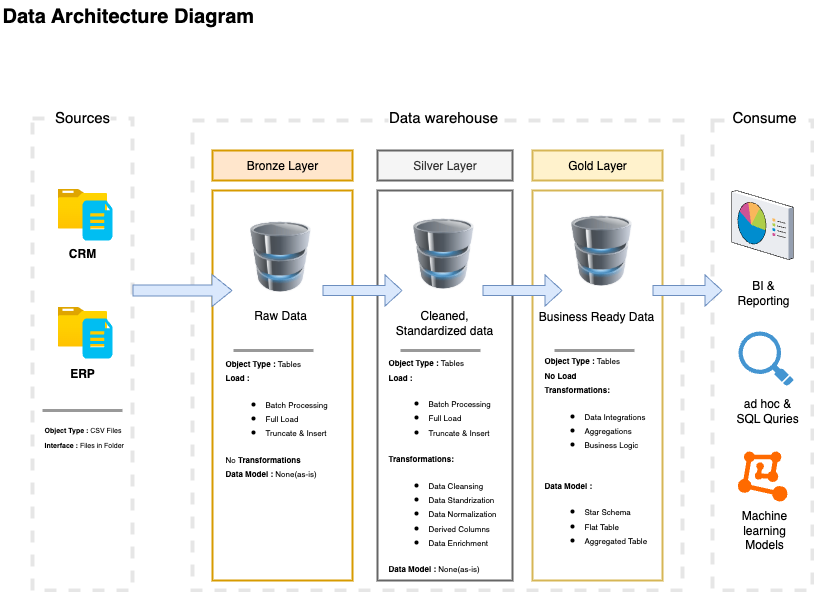

The diagram above was exported from draw.io. Its source (the exported page's mxGraphModel, read from the mxfile embedded in the PNG):
<mxGraphModel dx="1018" dy="777" grid="1" gridSize="10" guides="1" tooltips="1" connect="1" arrows="1" fold="1" page="1" pageScale="1" pageWidth="850" pageHeight="1100" math="0" shadow="0">
  <root>
    <mxCell id="0" />
    <mxCell id="1" parent="0" />
    <mxCell id="LQEKI7c4U1d3JB15TwSs-1" value="" style="rounded=0;whiteSpace=wrap;html=1;dashed=1;strokeColor=#E6E6E6;fillColor=none;strokeWidth=4;" vertex="1" parent="1">
      <mxGeometry x="40" y="128" width="100" height="472" as="geometry" />
    </mxCell>
    <mxCell id="LQEKI7c4U1d3JB15TwSs-2" value="&lt;font style=&quot;font-size: 20px;&quot;&gt;&lt;b&gt;Data Architecture Diagram&lt;/b&gt;&lt;/font&gt;" style="text;strokeColor=none;align=left;fillColor=none;html=1;verticalAlign=middle;whiteSpace=wrap;rounded=0;" vertex="1" parent="1">
      <mxGeometry x="8" y="10" width="350" height="30" as="geometry" />
    </mxCell>
    <mxCell id="LQEKI7c4U1d3JB15TwSs-3" value="&lt;span style=&quot;background-color: light-dark(#ffffff, var(--ge-dark-color, #121212));&quot;&gt;&lt;font style=&quot;font-size: 15px;&quot;&gt;Sources&lt;/font&gt;&lt;/span&gt;" style="text;strokeColor=none;align=center;fillColor=none;html=1;verticalAlign=middle;whiteSpace=wrap;rounded=0;" vertex="1" parent="1">
      <mxGeometry x="60" y="111" width="60" height="30" as="geometry" />
    </mxCell>
    <mxCell id="LQEKI7c4U1d3JB15TwSs-4" value="" style="rounded=0;whiteSpace=wrap;html=1;dashed=1;strokeColor=#E6E6E6;fillColor=none;strokeWidth=4;" vertex="1" parent="1">
      <mxGeometry x="200" y="130" width="490" height="470" as="geometry" />
    </mxCell>
    <mxCell id="LQEKI7c4U1d3JB15TwSs-5" value="&lt;span style=&quot;font-size: 15px; background-color: rgb(255, 255, 255);&quot;&gt;Data warehouse&lt;/span&gt;" style="text;strokeColor=none;align=center;fillColor=none;html=1;verticalAlign=middle;whiteSpace=wrap;rounded=0;" vertex="1" parent="1">
      <mxGeometry x="381" y="111" width="140" height="30" as="geometry" />
    </mxCell>
    <mxCell id="LQEKI7c4U1d3JB15TwSs-6" value="" style="rounded=0;whiteSpace=wrap;html=1;dashed=1;strokeColor=#E6E6E6;fillColor=none;strokeWidth=4;" vertex="1" parent="1">
      <mxGeometry x="720" y="130" width="100" height="470" as="geometry" />
    </mxCell>
    <mxCell id="LQEKI7c4U1d3JB15TwSs-7" value="&lt;span style=&quot;font-size: 15px; background-color: rgb(255, 255, 255);&quot;&gt;Consume&lt;/span&gt;" style="text;strokeColor=none;align=center;fillColor=none;html=1;verticalAlign=middle;whiteSpace=wrap;rounded=0;" vertex="1" parent="1">
      <mxGeometry x="742" y="111" width="60" height="30" as="geometry" />
    </mxCell>
    <mxCell id="LQEKI7c4U1d3JB15TwSs-8" value="Bronze Layer" style="rounded=0;whiteSpace=wrap;html=1;fillColor=#ffe6cc;strokeColor=#d79b00;strokeWidth=2;" vertex="1" parent="1">
      <mxGeometry x="220" y="160" width="140" height="30" as="geometry" />
    </mxCell>
    <mxCell id="LQEKI7c4U1d3JB15TwSs-9" value="" style="rounded=0;whiteSpace=wrap;html=1;fillColor=none;strokeColor=#d79b00;strokeWidth=2;" vertex="1" parent="1">
      <mxGeometry x="220" y="200" width="140" height="390" as="geometry" />
    </mxCell>
    <mxCell id="LQEKI7c4U1d3JB15TwSs-10" value="Silver Layer" style="rounded=0;whiteSpace=wrap;html=1;fillColor=#f5f5f5;fontColor=#333333;strokeColor=#666666;strokeWidth=2;" vertex="1" parent="1">
      <mxGeometry x="385" y="160" width="135" height="30" as="geometry" />
    </mxCell>
    <mxCell id="LQEKI7c4U1d3JB15TwSs-11" value="" style="rounded=0;whiteSpace=wrap;html=1;fillColor=none;fontColor=#333333;strokeColor=#666666;strokeWidth=2;" vertex="1" parent="1">
      <mxGeometry x="385" y="200" width="135" height="390" as="geometry" />
    </mxCell>
    <mxCell id="LQEKI7c4U1d3JB15TwSs-12" value="Gold Layer" style="rounded=0;whiteSpace=wrap;html=1;fillColor=#fff2cc;strokeColor=#d6b656;strokeWidth=2;" vertex="1" parent="1">
      <mxGeometry x="540" y="160" width="130" height="30" as="geometry" />
    </mxCell>
    <mxCell id="LQEKI7c4U1d3JB15TwSs-13" value="" style="rounded=0;whiteSpace=wrap;html=1;fillColor=none;strokeColor=#d6b656;strokeWidth=2;" vertex="1" parent="1">
      <mxGeometry x="540" y="200" width="130" height="390" as="geometry" />
    </mxCell>
    <mxCell id="LQEKI7c4U1d3JB15TwSs-14" value="" style="image;aspect=fixed;html=1;points=[];align=center;fontSize=12;image=img/lib/azure2/general/Folder_Blank.svg;" vertex="1" parent="1">
      <mxGeometry x="65.35" y="198" width="49.29" height="40" as="geometry" />
    </mxCell>
    <mxCell id="LQEKI7c4U1d3JB15TwSs-16" value="" style="image;aspect=fixed;html=1;points=[];align=center;fontSize=12;image=img/lib/azure2/general/Folder_Blank.svg;" vertex="1" parent="1">
      <mxGeometry x="65.35" y="316" width="49.29" height="40" as="geometry" />
    </mxCell>
    <mxCell id="LQEKI7c4U1d3JB15TwSs-18" value="&lt;b&gt;CRM&lt;/b&gt;" style="text;html=1;align=center;verticalAlign=middle;whiteSpace=wrap;rounded=0;" vertex="1" parent="1">
      <mxGeometry x="60.00000000000002" y="248" width="60" height="30" as="geometry" />
    </mxCell>
    <mxCell id="LQEKI7c4U1d3JB15TwSs-19" value="&lt;b&gt;ERP&lt;/b&gt;" style="text;html=1;align=center;verticalAlign=middle;whiteSpace=wrap;rounded=0;" vertex="1" parent="1">
      <mxGeometry x="59.64" y="368" width="60" height="30" as="geometry" />
    </mxCell>
    <mxCell id="LQEKI7c4U1d3JB15TwSs-20" value="" style="verticalLabelPosition=bottom;html=1;verticalAlign=top;align=center;strokeColor=none;fillColor=#00BEF2;shape=mxgraph.azure.file_2;pointerEvents=1;" vertex="1" parent="1">
      <mxGeometry x="90" y="210" width="30" height="40" as="geometry" />
    </mxCell>
    <mxCell id="LQEKI7c4U1d3JB15TwSs-21" value="" style="verticalLabelPosition=bottom;html=1;verticalAlign=top;align=center;strokeColor=none;fillColor=#00BEF2;shape=mxgraph.azure.file_2;pointerEvents=1;" vertex="1" parent="1">
      <mxGeometry x="90" y="328" width="30" height="40" as="geometry" />
    </mxCell>
    <mxCell id="LQEKI7c4U1d3JB15TwSs-23" value="" style="verticalLabelPosition=bottom;shadow=0;dashed=0;align=center;html=1;verticalAlign=top;strokeWidth=3;shape=mxgraph.mockup.markup.line;strokeColor=#999999;" vertex="1" parent="1">
      <mxGeometry x="50" y="410" width="80" height="20" as="geometry" />
    </mxCell>
    <mxCell id="LQEKI7c4U1d3JB15TwSs-24" value="&lt;div style=&quot;&quot;&gt;&lt;font style=&quot;font-size: 7px;&quot;&gt;&lt;b style=&quot;background-color: transparent; color: light-dark(rgb(0, 0, 0), rgb(255, 255, 255));&quot;&gt;Object Type : &lt;/b&gt;&lt;span style=&quot;background-color: transparent; color: light-dark(rgb(0, 0, 0), rgb(255, 255, 255));&quot;&gt;CSV Files&lt;/span&gt;&lt;/font&gt;&lt;/div&gt;&lt;div style=&quot;&quot;&gt;&lt;font style=&quot;font-size: 7px;&quot;&gt;&lt;b style=&quot;&quot;&gt;Interface : &lt;/b&gt;Files in Folder&lt;/font&gt;&lt;/div&gt;" style="text;html=1;align=left;verticalAlign=middle;whiteSpace=wrap;rounded=0;" vertex="1" parent="1">
      <mxGeometry x="49.96" y="430" width="85.36" height="30" as="geometry" />
    </mxCell>
    <mxCell id="LQEKI7c4U1d3JB15TwSs-25" value="" style="image;html=1;image=img/lib/clip_art/computers/Database_128x128.png" vertex="1" parent="1">
      <mxGeometry x="248" y="231" width="80" height="70" as="geometry" />
    </mxCell>
    <mxCell id="LQEKI7c4U1d3JB15TwSs-26" value="" style="image;html=1;image=img/lib/clip_art/computers/Database_128x128.png;imageBackground=none;" vertex="1" parent="1">
      <mxGeometry x="411" y="228" width="80" height="70" as="geometry" />
    </mxCell>
    <mxCell id="LQEKI7c4U1d3JB15TwSs-27" value="" style="image;html=1;image=img/lib/clip_art/computers/Database_128x128.png" vertex="1" parent="1">
      <mxGeometry x="569" y="225" width="80" height="70" as="geometry" />
    </mxCell>
    <mxCell id="LQEKI7c4U1d3JB15TwSs-28" value="" style="shape=flexArrow;endArrow=classic;html=1;rounded=0;width=11;endSize=6.32;fillColor=#dae8fc;strokeColor=#6c8ebf;" edge="1" parent="1">
      <mxGeometry width="50" height="50" relative="1" as="geometry">
        <mxPoint x="140" y="300" as="sourcePoint" />
        <mxPoint x="240" y="300" as="targetPoint" />
      </mxGeometry>
    </mxCell>
    <mxCell id="LQEKI7c4U1d3JB15TwSs-33" value="" style="shape=flexArrow;endArrow=classic;html=1;rounded=0;width=10;endSize=5.32;entryX=0.004;entryY=0.39;entryDx=0;entryDy=0;entryPerimeter=0;fillColor=#dae8fc;strokeColor=#6c8ebf;" edge="1" parent="1">
      <mxGeometry width="50" height="50" relative="1" as="geometry">
        <mxPoint x="330" y="300" as="sourcePoint" />
        <mxPoint x="410" y="300" as="targetPoint" />
      </mxGeometry>
    </mxCell>
    <mxCell id="LQEKI7c4U1d3JB15TwSs-34" value="" style="shape=flexArrow;endArrow=classic;html=1;rounded=0;width=10;endSize=5.32;entryX=0.004;entryY=0.39;entryDx=0;entryDy=0;entryPerimeter=0;fillColor=#dae8fc;strokeColor=#6c8ebf;" edge="1" parent="1">
      <mxGeometry width="50" height="50" relative="1" as="geometry">
        <mxPoint x="490" y="300" as="sourcePoint" />
        <mxPoint x="570" y="300" as="targetPoint" />
      </mxGeometry>
    </mxCell>
    <mxCell id="LQEKI7c4U1d3JB15TwSs-35" value="" style="shape=flexArrow;endArrow=classic;html=1;rounded=0;width=10;endSize=5.32;fillColor=#dae8fc;strokeColor=#6c8ebf;" edge="1" parent="1">
      <mxGeometry width="50" height="50" relative="1" as="geometry">
        <mxPoint x="660" y="300" as="sourcePoint" />
        <mxPoint x="730" y="300" as="targetPoint" />
      </mxGeometry>
    </mxCell>
    <mxCell id="LQEKI7c4U1d3JB15TwSs-36" value="Raw Data" style="text;html=1;align=center;verticalAlign=middle;whiteSpace=wrap;rounded=0;" vertex="1" parent="1">
      <mxGeometry x="258" y="310" width="60" height="30" as="geometry" />
    </mxCell>
    <mxCell id="LQEKI7c4U1d3JB15TwSs-37" value="Cleaned, Standardized data" style="text;html=1;align=center;verticalAlign=middle;whiteSpace=wrap;rounded=0;" vertex="1" parent="1">
      <mxGeometry x="397" y="317" width="110" height="30" as="geometry" />
    </mxCell>
    <mxCell id="LQEKI7c4U1d3JB15TwSs-38" value="Business Ready Data" style="text;html=1;align=center;verticalAlign=middle;whiteSpace=wrap;rounded=0;" vertex="1" parent="1">
      <mxGeometry x="544" y="311" width="120" height="30" as="geometry" />
    </mxCell>
    <mxCell id="LQEKI7c4U1d3JB15TwSs-39" value="" style="verticalLabelPosition=bottom;shadow=0;dashed=0;align=center;html=1;verticalAlign=top;strokeWidth=3;shape=mxgraph.mockup.markup.line;strokeColor=#999999;" vertex="1" parent="1">
      <mxGeometry x="241" y="350" width="80" height="20" as="geometry" />
    </mxCell>
    <mxCell id="LQEKI7c4U1d3JB15TwSs-40" value="" style="verticalLabelPosition=bottom;shadow=0;dashed=0;align=center;html=1;verticalAlign=top;strokeWidth=3;shape=mxgraph.mockup.markup.line;strokeColor=#999999;" vertex="1" parent="1">
      <mxGeometry x="408" y="350" width="80" height="20" as="geometry" />
    </mxCell>
    <mxCell id="LQEKI7c4U1d3JB15TwSs-41" value="" style="verticalLabelPosition=bottom;shadow=0;dashed=0;align=center;html=1;verticalAlign=top;strokeWidth=3;shape=mxgraph.mockup.markup.line;strokeColor=#999999;" vertex="1" parent="1">
      <mxGeometry x="562" y="350" width="80" height="20" as="geometry" />
    </mxCell>
    <mxCell id="LQEKI7c4U1d3JB15TwSs-42" value="&lt;font style=&quot;font-size: 8px;&quot;&gt;&lt;b style=&quot;&quot;&gt;Object Type : &lt;/b&gt;Tables&lt;/font&gt;&lt;div&gt;&lt;b&gt;&lt;font style=&quot;font-size: 8px;&quot;&gt;Load :&lt;/font&gt;&lt;/b&gt;&lt;/div&gt;&lt;div&gt;&lt;ul&gt;&lt;li&gt;&lt;span style=&quot;font-size: 8px; background-color: transparent; color: light-dark(rgb(0, 0, 0), rgb(255, 255, 255));&quot;&gt;Batch Processing&lt;/span&gt;&lt;/li&gt;&lt;li&gt;&lt;span style=&quot;font-size: 8px; background-color: transparent; color: light-dark(rgb(0, 0, 0), rgb(255, 255, 255));&quot;&gt;Full Load&lt;/span&gt;&lt;/li&gt;&lt;li&gt;&lt;span style=&quot;font-size: 8px; background-color: transparent; color: light-dark(rgb(0, 0, 0), rgb(255, 255, 255));&quot;&gt;Truncate &amp;amp; Insert&lt;/span&gt;&lt;/li&gt;&lt;/ul&gt;&lt;div&gt;&lt;span style=&quot;font-size: 8px;&quot;&gt;No &lt;b&gt;Transformations&lt;/b&gt;&lt;/span&gt;&lt;/div&gt;&lt;div&gt;&lt;span style=&quot;font-size: 8px;&quot;&gt;&lt;b&gt;Data Model : &lt;/b&gt;None(as-is)&lt;/span&gt;&lt;/div&gt;&lt;div&gt;&lt;span style=&quot;font-size: 8px;&quot;&gt;&lt;br&gt;&lt;/span&gt;&lt;/div&gt;&lt;div&gt;&lt;br&gt;&lt;/div&gt;&lt;/div&gt;" style="text;html=1;align=left;verticalAlign=middle;whiteSpace=wrap;rounded=0;" vertex="1" parent="1">
      <mxGeometry x="231" y="364" width="110" height="153" as="geometry" />
    </mxCell>
    <mxCell id="LQEKI7c4U1d3JB15TwSs-46" value="&lt;font style=&quot;font-size: 8px;&quot;&gt;&lt;b style=&quot;&quot;&gt;Object Type : &lt;/b&gt;Tables&lt;/font&gt;&lt;div&gt;&lt;b&gt;&lt;font style=&quot;font-size: 8px;&quot;&gt;Load :&lt;/font&gt;&lt;/b&gt;&lt;/div&gt;&lt;div&gt;&lt;ul&gt;&lt;li&gt;&lt;span style=&quot;font-size: 8px; background-color: transparent; color: light-dark(rgb(0, 0, 0), rgb(255, 255, 255));&quot;&gt;Batch Processing&lt;/span&gt;&lt;/li&gt;&lt;li&gt;&lt;span style=&quot;font-size: 8px; background-color: transparent; color: light-dark(rgb(0, 0, 0), rgb(255, 255, 255));&quot;&gt;Full Load&lt;/span&gt;&lt;/li&gt;&lt;li&gt;&lt;span style=&quot;font-size: 8px; background-color: transparent; color: light-dark(rgb(0, 0, 0), rgb(255, 255, 255));&quot;&gt;Truncate &amp;amp; Insert&lt;/span&gt;&lt;/li&gt;&lt;/ul&gt;&lt;div&gt;&lt;span style=&quot;font-size: 8px;&quot;&gt;&lt;b&gt;Transformations:&lt;/b&gt;&lt;/span&gt;&lt;/div&gt;&lt;div&gt;&lt;ul&gt;&lt;li&gt;&lt;span style=&quot;font-size: 8px;&quot;&gt;Data Cleansing&lt;/span&gt;&lt;/li&gt;&lt;li&gt;&lt;span style=&quot;font-size: 8px;&quot;&gt;Data Standrization&lt;/span&gt;&lt;/li&gt;&lt;li&gt;&lt;span style=&quot;font-size: 8px;&quot;&gt;Data Normalization&lt;/span&gt;&lt;/li&gt;&lt;li&gt;&lt;span style=&quot;font-size: 8px;&quot;&gt;Derived Columns&lt;/span&gt;&lt;/li&gt;&lt;li&gt;&lt;span style=&quot;font-size: 8px;&quot;&gt;Data Enrichment&lt;/span&gt;&lt;/li&gt;&lt;/ul&gt;&lt;/div&gt;&lt;div&gt;&lt;span style=&quot;font-size: 8px;&quot;&gt;&lt;b&gt;Data Model : &lt;/b&gt;None(as-is)&lt;/span&gt;&lt;/div&gt;&lt;/div&gt;" style="text;html=1;align=left;verticalAlign=middle;whiteSpace=wrap;rounded=0;" vertex="1" parent="1">
      <mxGeometry x="393.75" y="364" width="117.5" height="219" as="geometry" />
    </mxCell>
    <mxCell id="LQEKI7c4U1d3JB15TwSs-47" value="&lt;font style=&quot;font-size: 8px;&quot;&gt;&lt;b style=&quot;&quot;&gt;Object Type : &lt;/b&gt;Tables&lt;/font&gt;&lt;div&gt;&lt;span style=&quot;font-size: 8px;&quot;&gt;&lt;b&gt;No Load&lt;/b&gt;&lt;br&gt;&lt;/span&gt;&lt;div&gt;&lt;b&gt;&lt;font style=&quot;font-size: 8px;&quot;&gt;Transformations:&lt;/font&gt;&lt;/b&gt;&lt;/div&gt;&lt;div&gt;&lt;ul&gt;&lt;li&gt;&lt;span style=&quot;font-size: 8px;&quot;&gt;Data Integrations&lt;/span&gt;&lt;/li&gt;&lt;li&gt;&lt;font style=&quot;font-size: 8px;&quot;&gt;Aggregations&lt;/font&gt;&lt;/li&gt;&lt;li&gt;&lt;span style=&quot;font-size: 8px;&quot;&gt;Business Logic&lt;/span&gt;&lt;/li&gt;&lt;/ul&gt;&lt;div&gt;&lt;br&gt;&lt;/div&gt;&lt;div&gt;&lt;span style=&quot;font-size: 8px;&quot;&gt;&lt;b&gt;Data Model :&lt;/b&gt;&lt;/span&gt;&lt;/div&gt;&lt;div&gt;&lt;ul&gt;&lt;li&gt;&lt;span style=&quot;font-size: 8px;&quot;&gt;Star Schema&lt;/span&gt;&lt;/li&gt;&lt;li&gt;&lt;span style=&quot;font-size: 8px;&quot;&gt;Flat Table&lt;/span&gt;&lt;/li&gt;&lt;li&gt;&lt;span style=&quot;font-size: 8px;&quot;&gt;Aggregated Table&lt;/span&gt;&lt;/li&gt;&lt;/ul&gt;&lt;/div&gt;&lt;/div&gt;&lt;/div&gt;" style="text;html=1;align=left;verticalAlign=middle;whiteSpace=wrap;rounded=0;" vertex="1" parent="1">
      <mxGeometry x="549.5" y="347" width="109" height="236" as="geometry" />
    </mxCell>
    <mxCell id="LQEKI7c4U1d3JB15TwSs-48" value="" style="verticalLabelPosition=bottom;sketch=0;aspect=fixed;html=1;verticalAlign=top;strokeColor=none;align=center;outlineConnect=0;shape=mxgraph.citrix.reporting;" vertex="1" parent="1">
      <mxGeometry x="739.25" y="200" width="61.5" height="69" as="geometry" />
    </mxCell>
    <mxCell id="LQEKI7c4U1d3JB15TwSs-49" value="&lt;div&gt;BI &amp;amp; Reporting&lt;/div&gt;" style="text;html=1;align=center;verticalAlign=middle;whiteSpace=wrap;rounded=0;" vertex="1" parent="1">
      <mxGeometry x="741" y="287" width="60" height="30" as="geometry" />
    </mxCell>
    <mxCell id="LQEKI7c4U1d3JB15TwSs-50" value="" style="shadow=0;dashed=0;html=1;strokeColor=none;fillColor=#4495D1;labelPosition=center;verticalLabelPosition=bottom;verticalAlign=top;align=center;outlineConnect=0;shape=mxgraph.veeam.magnifying_glass;pointerEvents=1;" vertex="1" parent="1">
      <mxGeometry x="746" y="341" width="55.2" height="54.4" as="geometry" />
    </mxCell>
    <mxCell id="LQEKI7c4U1d3JB15TwSs-51" value="ad hoc &amp;amp;&lt;div&gt;SQL Quries&lt;/div&gt;" style="text;html=1;align=center;verticalAlign=middle;whiteSpace=wrap;rounded=0;" vertex="1" parent="1">
      <mxGeometry x="740" y="405" width="70" height="30" as="geometry" />
    </mxCell>
    <mxCell id="LQEKI7c4U1d3JB15TwSs-52" value="" style="points=[];aspect=fixed;html=1;align=center;shadow=0;dashed=0;fillColor=#FF6A00;strokeColor=none;shape=mxgraph.alibaba_cloud.machine_learning;" vertex="1" parent="1">
      <mxGeometry x="745.29" y="461" width="49.7" height="50" as="geometry" />
    </mxCell>
    <mxCell id="LQEKI7c4U1d3JB15TwSs-53" value="&lt;br&gt;&lt;div&gt;Machine learning Models&lt;/div&gt;" style="text;html=1;align=center;verticalAlign=middle;whiteSpace=wrap;rounded=0;" vertex="1" parent="1">
      <mxGeometry x="742" y="517" width="60" height="30" as="geometry" />
    </mxCell>
  </root>
</mxGraphModel>